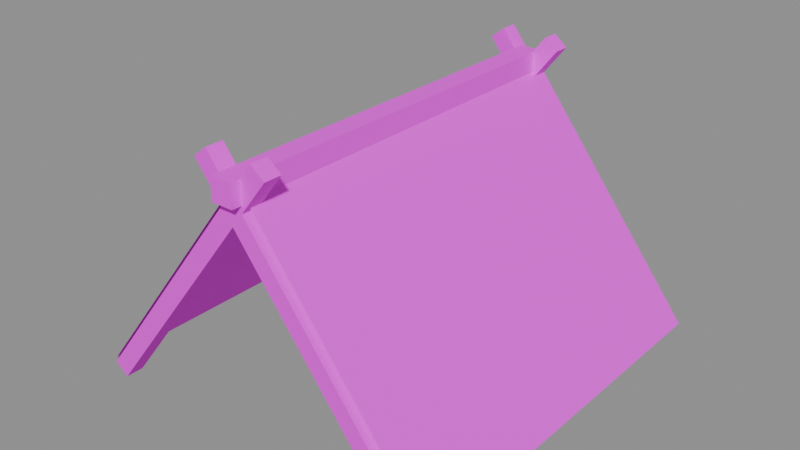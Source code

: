 # Source: tent_work.blend  (saved by Blender 5.1.30; exported with 4.5.12 LTS)
import bpy
from mathutils import Matrix  # noqa: F401  (used for matrix-valued properties, if any)

bpy.ops.wm.read_factory_settings(use_empty=True)
scene = bpy.context.scene
scene.name = 'Scene'

# ---- images (referenced by path relative to the original .blend; pixels are not part of the script)
import os
ASSET_DIR = os.environ.get("B2B_ASSET_DIR", "")  # directory of the original .blend (textures are referenced by path, not embedded)
HERE = os.path.dirname(os.path.abspath(__file__))  # packed textures are extracted next to this script under _unpacked/

def load_image(name, relpath, width, height, colorspace="sRGB"):
    """Load a texture the original file referenced (path relative to the .blend, or extracted next to this script)."""
    p = next((c for c in (os.path.join(HERE, relpath), os.path.join(ASSET_DIR, relpath)) if relpath and os.path.exists(c)), "")
    if p:
        img = bpy.data.images.load(p, check_existing=True)
        img.name = name
    else:  # same state as the original file: an image datablock whose file is absent (Cycles renders it pink)
        img = bpy.data.images.new(name, width, height)
        img.source = "FILE"
        img.filepath = "//" + (relpath or name)
    img.colorspace_settings.name = colorspace
    return img
img_t_tentsurvival_d_png = load_image('T_TentSurvival_D.png', 'T_TentSurvival_D.png', 1024, 1024, 'sRGB')

# ---- materials (node trees are filled in below, after node groups)
mat_m_tentsurvival = bpy.data.materials.new('M_TentSurvival')

# ---- material node trees
mat_m_tentsurvival.use_nodes = True; mat_m_tentsurvival.node_tree.nodes.clear()
_N = mat_m_tentsurvival.node_tree.nodes; _L = mat_m_tentsurvival.node_tree.links
n0 = _N.new('ShaderNodeBsdfPrincipled'); n0.name = 'Principled BSDF'; n0.location = (-200, 100)
n0.inputs[2].default_value = 0.9
n1 = _N.new('ShaderNodeOutputMaterial'); n1.name = 'Material Output'; n1.location = (200, 100)
n2 = _N.new('ShaderNodeTexImage'); n2.name = 'Image Texture'; n2.location = (0, 0)
n2.image = img_t_tentsurvival_d_png
_L.new(n0.outputs[0], n1.inputs[0])
_L.new(n2.outputs[0], n0.inputs[0])
n1.is_active_output = True

# ---- meshes
me_sm_tent = bpy.data.meshes.new('SM_Tent')
me_sm_tent.from_pydata([(-0.6638, -0.79, 3.459e-08), (-0.6638, -0.7194, 4.272e-05), (0.1497, -0.7204, 1.037), (0.1496, -0.791, 1.037), (-0.6638, -0.7194, 4.272e-05), (-0.7194, -0.7194, 0.04361), (0.09412, -0.7204, 1.081), (0.1497, -0.7204, 1.037), (-0.7194, -0.7194, 0.04361), (-0.7194, -0.79, 0.04357), (0.09409, -0.791, 1.081), (0.09412, -0.7204, 1.081), (-0.7194, -0.79, 0.04357), (-0.6638, -0.79, 3.459e-08), (0.1496, -0.791, 1.037), (0.09409, -0.791, 1.081), (0.1496, -0.791, 1.037), (0.1497, -0.7204, 1.037), (0.09412, -0.7204, 1.081), (0.09409, -0.791, 1.081), (0.7133, -0.791, 0.04361), (0.7134, -0.7204, 0.04357), (-0.1001, -0.7194, 1.081), (-0.1001, -0.79, 1.081), (0.7134, -0.7204, 0.04357), (0.6578, -0.7204, -1.35e-09), (-0.1557, -0.7194, 1.037), (-0.1001, -0.7194, 1.081), (0.6578, -0.7204, -1.35e-09), (0.6578, -0.791, 4.267e-05), (-0.1557, -0.79, 1.037), (-0.1557, -0.7194, 1.037), (0.6578, -0.791, 4.267e-05), (0.7133, -0.791, 0.04361), (-0.1001, -0.79, 1.081), (-0.1557, -0.79, 1.037), (-0.1001, -0.79, 1.081), (-0.1001, -0.7194, 1.081), (-0.1557, -0.7194, 1.037), (-0.1557, -0.79, 1.037), (-0.6638, 0.7594, 3.337e-08), (-0.6638, 0.83, 4.271e-05), (0.1497, 0.829, 1.037), (0.1496, 0.7584, 1.037), (-0.6638, 0.83, 4.271e-05), (-0.7194, 0.83, 0.04361), (0.09412, 0.829, 1.081), (0.1497, 0.829, 1.037), (-0.7194, 0.83, 0.04361), (-0.7194, 0.7594, 0.04357), (0.09409, 0.7584, 1.081), (0.09412, 0.829, 1.081), (-0.7194, 0.7594, 0.04357), (-0.6638, 0.7594, 3.337e-08), (0.1496, 0.7584, 1.037), (0.09409, 0.7584, 1.081), (0.1496, 0.7584, 1.037), (0.1497, 0.829, 1.037), (0.09412, 0.829, 1.081), (0.09409, 0.7584, 1.081), (0.7133, 0.7584, 0.04361), (0.7134, 0.829, 0.04357), (-0.1001, 0.83, 1.081), (-0.1001, 0.7594, 1.081), (0.7134, 0.829, 0.04357), (0.6578, 0.829, 4.244e-09), (-0.1557, 0.83, 1.037), (-0.1001, 0.83, 1.081), (0.6578, 0.829, 4.244e-09), (0.6578, 0.7584, 4.268e-05), (-0.1557, 0.7594, 1.037), (-0.1557, 0.83, 1.037), (0.6578, 0.7584, 4.268e-05), (0.7133, 0.7584, 0.04361), (-0.1001, 0.7594, 1.081), (-0.1557, 0.7594, 1.037), (-0.1001, 0.7594, 1.081), (-0.1001, 0.83, 1.081), (-0.1557, 0.83, 1.037), (-0.1557, 0.7594, 1.037), (-0.04154, 0.7984, 0.9261), (0.04623, 0.7984, 0.9261), (0.04497, -0.83, 0.9303), (-0.0428, -0.8299, 0.9303), (0.04623, 0.7984, 0.9261), (0.04623, 0.7986, 1.014), (0.04497, -0.8297, 1.018), (0.04497, -0.83, 0.9303), (0.04623, 0.7986, 1.014), (-0.04154, 0.7987, 1.014), (-0.0428, -0.8297, 1.018), (0.04497, -0.8297, 1.018), (-0.04154, 0.7987, 1.014), (-0.04154, 0.7984, 0.9261), (-0.0428, -0.8299, 0.9303), (-0.0428, -0.8297, 1.018), (-0.0428, -0.8299, 0.9303), (0.04497, -0.83, 0.9303), (0.04497, -0.8297, 1.018), (-0.0428, -0.8297, 1.018), (-0.04154, 0.7984, 0.9261), (0.04623, 0.7984, 0.9261), (0.04623, 0.7986, 1.014), (-0.04154, 0.7987, 1.014), (-0.03746, -0.7662, 0.9445), (-0.03746, 0.8232, 0.9445), (-0.76, 0.8286, 0.02828), (-0.76, -0.7608, 0.02828), (-0.03275, -0.7662, 0.9408), (-0.03275, 0.8232, 0.9408), (-0.7553, 0.8286, 0.02456), (-0.7553, -0.7608, 0.02456), (0.03746, -0.7662, 0.9445), (0.03746, 0.8232, 0.9445), (0.76, 0.8179, 0.02828), (0.76, -0.7716, 0.02828), (0.03275, -0.7662, 0.9408), (0.03275, 0.8232, 0.9408), (0.7553, 0.8179, 0.02456), (0.7553, -0.7716, 0.02456)], [], [(1, 3, 0), (5, 7, 4), (9, 11, 8), (13, 15, 12), (16, 18, 19), (21, 23, 20), (25, 27, 24), (29, 31, 28), (33, 35, 32), (37, 39, 36), (41, 43, 40), (44, 46, 47), (49, 51, 48), (52, 54, 55), (56, 58, 59), (61, 63, 60), (65, 67, 64), (69, 71, 68), (73, 75, 72), (77, 79, 76), (81, 83, 80), (85, 87, 84), (89, 91, 88), (93, 95, 92), (96, 98, 99), (100, 102, 101), (105, 107, 104), (111, 109, 108), (112, 114, 113), (116, 118, 119), (1, 2, 3), (5, 6, 7), (9, 10, 11), (13, 14, 15), (16, 17, 18), (21, 22, 23), (25, 26, 27), (29, 30, 31), (33, 34, 35), (37, 38, 39), (41, 42, 43), (44, 45, 46), (49, 50, 51), (52, 53, 54), (56, 57, 58), (61, 62, 63), (65, 66, 67), (69, 70, 71), (73, 74, 75), (77, 78, 79), (81, 82, 83), (85, 86, 87), (89, 90, 91), (93, 94, 95), (96, 97, 98), (100, 103, 102), (105, 106, 107), (111, 110, 109), (112, 115, 114), (116, 117, 118)])
_uv = me_sm_tent.uv_layers.new(name='UVMap')
_uv.uv.foreach_set('vector', [0.5914, 0.8564, 0.6092, 0.525, 0.6092, 0.8564, 0.524, 0.8564, 0.5417, 0.525, 0.5417, 0.8564, 0.008, 0.8548, 0.02574, 0.5251, 0.02574, 0.8548, 0.4902, 0.8564, 0.508, 0.525, 0.508, 0.8564, 0.3282, 0.629, 0.3501, 0.6068, 0.3501, 0.629, 0.04174, 0.8548, 0.05949, 0.5251, 0.05949, 0.8548, 0.4227, 0.8564, 0.4405, 0.525, 0.4405, 0.8564, 0.6252, 0.8564, 0.6429, 0.525, 0.6429, 0.8564, 0.8345, 0.7646, 0.8523, 0.4333, 0.8523, 0.7646, 0.3122, 0.5908, 0.2902, 0.5686, 0.3122, 0.5686, 0.6927, 0.8564, 0.7104, 0.525, 0.7104, 0.8564, 0.4742, 0.8564, 0.4565, 0.525, 0.4742, 0.525, 0.7264, 0.8548, 0.7442, 0.525, 0.7442, 0.8548, 0.5754, 0.8564, 0.5577, 0.525, 0.5754, 0.525, 0.3282, 0.5908, 0.3501, 0.5686, 0.3501, 0.5908, 0.07549, 0.8548, 0.09323, 0.5251, 0.09323, 0.8548, 0.8367, 0.3393, 0.8544, 0.008, 0.8544, 0.3393, 0.6589, 0.8564, 0.6767, 0.525, 0.6767, 0.8564, 0.389, 0.8564, 0.4067, 0.525, 0.4067, 0.8564, 0.3501, 0.6672, 0.3282, 0.645, 0.3501, 0.645, 0.77, 0.8426, 0.7836, 0.4333, 0.7836, 0.8426, 0.77, 0.4173, 0.7873, 0.008, 0.7873, 0.4173, 0.8033, 0.8426, 0.8185, 0.4333, 0.8185, 0.8426, 0.8033, 0.4173, 0.8207, 0.008014, 0.8207, 0.4173, 0.3178, 0.5526, 0.2902, 0.5251, 0.3178, 0.5251, 0.373, 0.5526, 0.3454, 0.5251, 0.373, 0.5251, 0.754, 0.5073, 0.389, 0.009698, 0.754, 0.008, 0.1092, 0.9912, 0.2742, 0.7673, 0.2742, 0.992, 0.373, 0.5074, 0.008, 0.009698, 0.373, 0.008, 0.1092, 0.7498, 0.2742, 0.5258, 0.2742, 0.7505, 0.5914, 0.8564, 0.5914, 0.525, 0.6092, 0.525, 0.524, 0.8564, 0.524, 0.525, 0.5417, 0.525, 0.008, 0.8548, 0.008, 0.5251, 0.02574, 0.5251, 0.4902, 0.8564, 0.4902, 0.525, 0.508, 0.525, 0.3282, 0.629, 0.3282, 0.6068, 0.3501, 0.6068, 0.04174, 0.8548, 0.04174, 0.5251, 0.05949, 0.5251, 0.4227, 0.8564, 0.4227, 0.525, 0.4405, 0.525, 0.6252, 0.8564, 0.6252, 0.525, 0.6429, 0.525, 0.8345, 0.7646, 0.8345, 0.4333, 0.8523, 0.4333, 0.3122, 0.5908, 0.2902, 0.5908, 0.2902, 0.5686, 0.6927, 0.8564, 0.6927, 0.525, 0.7104, 0.525, 0.4742, 0.8564, 0.4565, 0.8564, 0.4565, 0.525, 0.7264, 0.8548, 0.7264, 0.525, 0.7442, 0.525, 0.5754, 0.8564, 0.5577, 0.8564, 0.5577, 0.525, 0.3282, 0.5908, 0.3282, 0.5686, 0.3501, 0.5686, 0.07549, 0.8548, 0.07549, 0.5251, 0.09323, 0.5251, 0.8367, 0.3393, 0.8367, 0.008, 0.8544, 0.008, 0.6589, 0.8564, 0.6589, 0.525, 0.6767, 0.525, 0.389, 0.8564, 0.389, 0.525, 0.4067, 0.525, 0.3501, 0.6672, 0.3282, 0.6672, 0.3282, 0.645, 0.77, 0.8426, 0.77, 0.4333, 0.7836, 0.4333, 0.77, 0.4173, 0.77, 0.00803, 0.7873, 0.008, 0.8033, 0.8426, 0.8033, 0.4333, 0.8185, 0.4333, 0.8033, 0.4173, 0.8033, 0.008, 0.8207, 0.008014, 0.3178, 0.5526, 0.2902, 0.5526, 0.2902, 0.5251, 0.373, 0.5526, 0.3454, 0.5526, 0.3454, 0.5251, 0.754, 0.5073, 0.389, 0.509, 0.389, 0.009698, 0.1092, 0.9912, 0.1092, 0.7665, 0.2742, 0.7673, 0.373, 0.5074, 0.008, 0.5091, 0.008, 0.009698, 0.1092, 0.7498, 0.1092, 0.5251, 0.2742, 0.5258])
_uv.active_render = True
_uv = me_sm_tent.uv_layers.new(name='LightmapUV')
_uv.uv.foreach_set('vector', [0.9091, 0.6689, 0.9237, 0.3965, 0.9237, 0.6689, 0.9616, 0.2924, 0.9762, 0.02, 0.9762, 0.2924, 0.9637, 0.98, 0.9783, 0.7089, 0.9783, 0.98, 0.7978, 0.2924, 0.8124, 0.02, 0.8124, 0.2924, 0.4712, 0.7737, 0.4857, 0.7591, 0.4857, 0.7737, 0.9091, 0.98, 0.9237, 0.7089, 0.9237, 0.98, 0.5819, 0.6689, 0.5965, 0.3965, 0.5965, 0.6689, 0.8545, 0.6689, 0.8691, 0.3965, 0.8691, 0.6689, 0.6907, 0.6689, 0.7053, 0.3965, 0.7053, 0.6689, 0.7633, 0.7235, 0.7489, 0.7089, 0.7633, 0.7089, 0.9637, 0.6689, 0.9783, 0.3965, 0.9783, 0.6689, 0.8145, 0.6689, 0.7999, 0.3965, 0.8145, 0.3965, 0.5819, 0.98, 0.5965, 0.7089, 0.5965, 0.98, 0.867, 0.2924, 0.8524, 0.02, 0.867, 0.02, 0.5257, 0.7737, 0.5401, 0.7591, 0.5401, 0.7737, 0.8545, 0.98, 0.8691, 0.7089, 0.8691, 0.98, 0.7453, 0.6689, 0.7599, 0.3965, 0.7599, 0.6689, 0.907, 0.2924, 0.9216, 0.02, 0.9216, 0.2924, 0.7433, 0.2924, 0.7578, 0.02, 0.7578, 0.2924, 0.4312, 0.7737, 0.4168, 0.7591, 0.4312, 0.7591, 0.6365, 0.733, 0.6477, 0.3965, 0.6477, 0.7329, 0.5822, 0.3565, 0.5965, 0.02, 0.5965, 0.3565, 0.6907, 0.3565, 0.7033, 0.02, 0.7033, 0.3565, 0.6365, 0.3565, 0.6507, 0.02001, 0.6507, 0.3565, 0.7089, 0.727, 0.6907, 0.7089, 0.7089, 0.7089, 0.7614, 0.3505, 0.7433, 0.3324, 0.7614, 0.3324, 0.5401, 0.718, 0.3, 0.3907, 0.5401, 0.3895, 0.3011, 0.3484, 0.5422, 0.02111, 0.5422, 0.3495, 0.26, 0.718, 0.02, 0.3907, 0.26, 0.3895, 0.02, 0.3484, 0.2611, 0.02111, 0.2611, 0.3495, 0.9091, 0.6689, 0.9091, 0.3965, 0.9237, 0.3965, 0.9616, 0.2924, 0.9616, 0.02, 0.9762, 0.02, 0.9637, 0.98, 0.9637, 0.7089, 0.9783, 0.7089, 0.7978, 0.2924, 0.7978, 0.02, 0.8124, 0.02, 0.4712, 0.7737, 0.4712, 0.7591, 0.4857, 0.7591, 0.9091, 0.98, 0.9091, 0.7089, 0.9237, 0.7089, 0.5819, 0.6689, 0.5819, 0.3965, 0.5965, 0.3965, 0.8545, 0.6689, 0.8545, 0.3965, 0.8691, 0.3965, 0.6907, 0.6689, 0.6907, 0.3965, 0.7053, 0.3965, 0.7633, 0.7235, 0.7489, 0.7235, 0.7489, 0.7089, 0.9637, 0.6689, 0.9637, 0.3965, 0.9783, 0.3965, 0.8145, 0.6689, 0.7999, 0.6689, 0.7999, 0.3965, 0.5819, 0.98, 0.5819, 0.7089, 0.5965, 0.7089, 0.867, 0.2924, 0.8524, 0.2924, 0.8524, 0.02, 0.5257, 0.7737, 0.5257, 0.7591, 0.5401, 0.7591, 0.8545, 0.98, 0.8545, 0.7089, 0.8691, 0.7089, 0.7453, 0.6689, 0.7453, 0.3965, 0.7599, 0.3965, 0.907, 0.2924, 0.907, 0.02, 0.9216, 0.02, 0.7433, 0.2924, 0.7433, 0.02, 0.7578, 0.02, 0.4312, 0.7737, 0.4168, 0.7737, 0.4168, 0.7591, 0.6365, 0.733, 0.6365, 0.3965, 0.6477, 0.3965, 0.5822, 0.3565, 0.5822, 0.02002, 0.5965, 0.02, 0.6907, 0.3565, 0.6907, 0.02003, 0.7033, 0.02, 0.6365, 0.3565, 0.6365, 0.02, 0.6507, 0.02001, 0.7089, 0.727, 0.6907, 0.727, 0.6907, 0.7089, 0.7614, 0.3505, 0.7433, 0.3505, 0.7433, 0.3324, 0.5401, 0.718, 0.3, 0.7191, 0.3, 0.3907, 0.3011, 0.3484, 0.3011, 0.02, 0.5422, 0.02111, 0.26, 0.718, 0.02, 0.7191, 0.02, 0.3907, 0.02, 0.3484, 0.02, 0.02, 0.2611, 0.02111])
me_sm_tent.materials.append(mat_m_tentsurvival)
me_sm_tent.update()

# ---- objects
ob_sm_tent = bpy.data.objects.new('SM_Tent', me_sm_tent)

# ---- transforms, parenting, visibility, modifiers, constraints
ob_sm_tent.location = (0.0, 0.0, 0.0)

# ---- collection membership
scene.collection.objects.link(ob_sm_tent)

# ---- scene / render settings (as saved in the file)
scene.frame_start = 1; scene.frame_end = 250; scene.frame_set(1)
scene.render.engine = 'BLENDER_EEVEE_NEXT'
scene.render.bake_bias = 0.0
scene.render.bake_samples = 0
scene.cycles.sampling_pattern = 'TABULATED_SOBOL'
scene.eevee.use_volume_custom_range = False
bpy.context.view_layer.update()

# ---- added for rendering (the .blend has no active camera and no usable light): camera, sun + grey world if the file has none
cam_auto = bpy.data.cameras.new('AutoCamera')
cam_auto.lens = 50.0
cam_auto.sensor_width = 36.0
cam_auto.clip_end = 1000.0
ob_auto_camera = bpy.data.objects.new('AutoCamera', cam_auto)
scene.collection.objects.link(ob_auto_camera)
ob_auto_camera.location = (2.31013, -2.77216, 2.38855)
ob_auto_camera.rotation_euler = (1.09748, -7.21219e-08, 0.694738)
scene.camera = ob_auto_camera
light_auto_sun = bpy.data.lights.new('AutoSun', 'SUN')
light_auto_sun.energy = 3.0
light_auto_sun.angle = 0.0523599
ob_auto_sun = bpy.data.objects.new('AutoSun', light_auto_sun)
scene.collection.objects.link(ob_auto_sun)
ob_auto_sun.rotation_euler = (0.872665, 0.174533, 0.523599)
if scene.world is None:
    world_auto = bpy.data.worlds.new('AutoWorld')
    world_auto.color = (0.3, 0.3, 0.3)
    scene.world = world_auto
bpy.context.view_layer.update()
